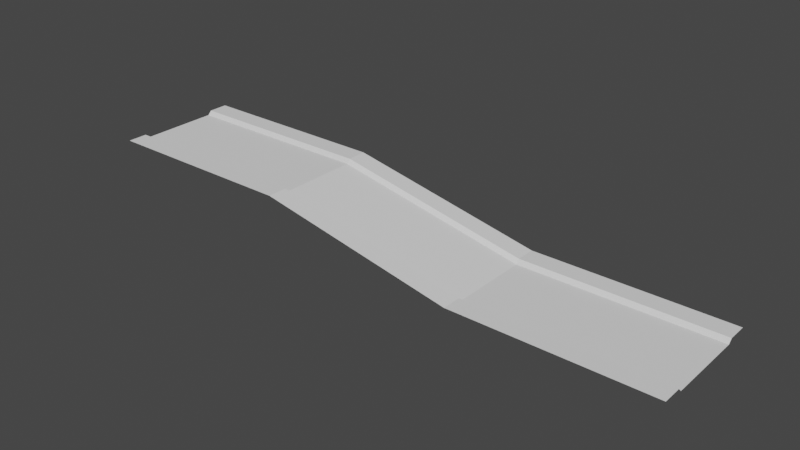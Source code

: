 # Source: trackstyle03.blend  (saved by Blender 3.6.13; exported with 4.5.12 LTS)
import bpy
from mathutils import Matrix  # noqa: F401  (used for matrix-valued properties, if any)

bpy.ops.wm.read_factory_settings(use_empty=True)
scene = bpy.context.scene
scene.name = 'Scene'

# ---- collections
col_collection = bpy.data.collections.new('Collection'); scene.collection.children.link(col_collection)

# ---- world
world_world = bpy.data.worlds.new('World'); scene.world = world_world
world_world.use_nodes = True; world_world.node_tree.nodes.clear()
_N = world_world.node_tree.nodes; _L = world_world.node_tree.links
n0 = _N.new('ShaderNodeOutputWorld'); n0.name = 'World Output'; n0.location = (300, 300)
n1 = _N.new('ShaderNodeBackground'); n1.name = 'Background'; n1.location = (10, 300)
n1.inputs[0].default_value = (0.05088, 0.05088, 0.05088, 1.0)
_L.new(n1.outputs[0], n0.inputs[0])
n0.is_active_output = True
world_world.color = (0.05088, 0.05088, 0.05088)
world_world.use_sun_shadow = False
world_world.sun_shadow_jitter_overblur = 0.0

# ---- meshes
me_vert = bpy.data.meshes.new('Vert')
me_vert.from_pydata([(0.0, 10.0, 0.0), (0.0, -10.0, 0.0), (0.0, 10.98, 1.0), (0.0, -10.98, 1.0), (0.0, -15.98, 1.0), (0.0, 15.98, 1.0), (50.0, 10.0, 0.0), (50.0, -10.0, 0.0), (50.0, 10.98, 1.0), (50.0, -10.98, 1.0), (50.0, -15.98, 1.0), (50.0, 15.98, 1.0), (100.0, 10.0, -10.0), (100.0, -10.0, -10.0), (100.0, 10.98, -9.0), (100.0, -10.98, -9.0), (100.0, -15.98, -9.0), (100.0, 15.98, -9.0), (150.0, 10.0, -10.0), (150.0, -10.0, -10.0), (150.0, 10.98, -9.0), (150.0, -10.98, -9.0), (150.0, -15.98, -9.0), (150.0, 15.98, -9.0)], [], [(5, 2, 8, 11), (1, 3, 9, 7), (0, 1, 7, 6), (3, 4, 10, 9), (2, 0, 6, 8), (11, 8, 14, 17), (7, 9, 15, 13), (6, 7, 13, 12), (9, 10, 16, 15), (8, 6, 12, 14), (17, 14, 20, 23), (13, 15, 21, 19), (12, 13, 19, 18), (15, 16, 22, 21), (14, 12, 18, 20)])
_uv = me_vert.uv_layers.new(name='UVMap')
_uv.uv.foreach_set('vector', [0.2124, 0.9996, 0.1792, 0.9996, 0.1792, 0.6678, 0.2124, 0.6678, 0.03973, 1.0, 0.03324, 0.9996, 0.03324, 0.6678, 0.03973, 0.6683, 0.1727, 1.0, 0.03973, 1.0, 0.03973, 0.6683, 0.1727, 0.6683, 0.03324, 0.9996, 0.0, 0.9996, 0.0, 0.6678, 0.03324, 0.6678, 0.1792, 0.9996, 0.1727, 1.0, 0.1727, 0.6683, 0.1792, 0.6678, 0.2124, 0.6678, 0.1792, 0.6678, 0.1792, 0.3317, 0.2124, 0.3317, 0.03973, 0.6683, 0.03324, 0.6678, 0.03324, 0.3317, 0.03973, 0.3322, 0.1727, 0.6683, 0.03973, 0.6683, 0.03973, 0.3322, 0.1727, 0.3322, 0.03324, 0.6678, 0.0, 0.6678, 0.0, 0.3317, 0.03324, 0.3317, 0.1792, 0.6678, 0.1727, 0.6683, 0.1727, 0.3322, 0.1792, 0.3317, 0.2124, 0.3317, 0.1792, 0.3317, 0.1792, 0.0, 0.2124, 0.0, 0.03973, 0.3322, 0.03324, 0.3317, 0.03324, 0.0, 0.03973, 0.0004366, 0.1727, 0.3322, 0.03973, 0.3322, 0.03973, 0.0004366, 0.1727, 0.0004366, 0.03324, 0.3317, 0.0, 0.3317, 0.0, 0.0, 0.03324, 0.0, 0.1792, 0.3317, 0.1727, 0.3322, 0.1727, 0.0004366, 0.1792, 0.0])
me_vert.update()

# ---- objects
ob_vert = bpy.data.objects.new('Vert', me_vert)

# ---- transforms, parenting, visibility, modifiers, constraints
ob_vert.location = (0.0, 0.0, 0.0)

# ---- collection membership
col_collection.objects.link(ob_vert)

# ---- scene / render settings (as saved in the file)
scene.frame_start = 1; scene.frame_end = 250; scene.frame_set(1)
scene.render.engine = 'BLENDER_EEVEE_NEXT'
scene.cycles.sampling_pattern = 'TABULATED_SOBOL'
scene.view_settings.view_transform = 'Filmic'
bpy.context.view_layer.update()

# ---- added for rendering (the .blend has no active camera and no usable light): camera, sun
cam_auto = bpy.data.cameras.new('AutoCamera')
cam_auto.lens = 50.0
cam_auto.sensor_width = 36.0
cam_auto.clip_end = 2496.68
ob_auto_camera = bpy.data.objects.new('AutoCamera', cam_auto)
scene.collection.objects.link(ob_auto_camera)
ob_auto_camera.location = (217.262, -170.714, 109.309)
ob_auto_camera.rotation_euler = (1.09748, -7.21219e-08, 0.694738)
scene.camera = ob_auto_camera
light_auto_sun = bpy.data.lights.new('AutoSun', 'SUN')
light_auto_sun.energy = 3.0
light_auto_sun.angle = 0.0523599
ob_auto_sun = bpy.data.objects.new('AutoSun', light_auto_sun)
scene.collection.objects.link(ob_auto_sun)
ob_auto_sun.rotation_euler = (0.872665, 0.174533, 0.523599)
bpy.context.view_layer.update()

